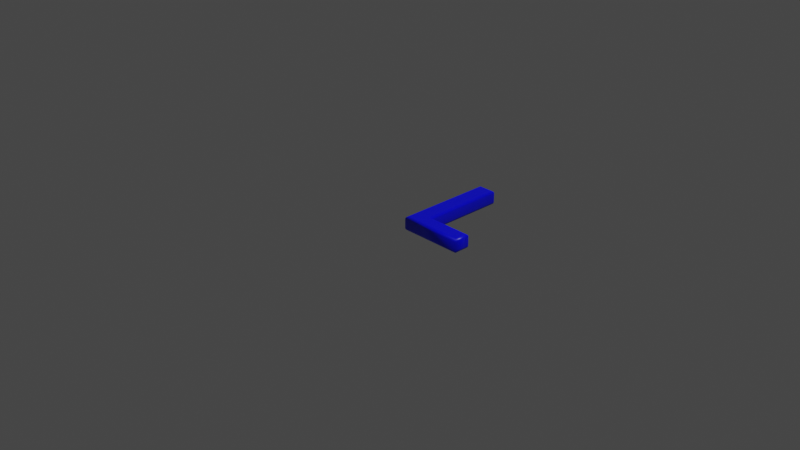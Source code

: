 # Source: 76.blend  (saved by Blender 2.83.19; exported with 4.5.12 LTS)
import bpy
from mathutils import Matrix  # noqa: F401  (used for matrix-valued properties, if any)

bpy.ops.wm.read_factory_settings(use_empty=True)
scene = bpy.context.scene
scene.name = 'Scene'

# ---- collections
col_collection = bpy.data.collections.new('Collection'); scene.collection.children.link(col_collection)

# ---- materials (node trees are filled in below, after node groups)
mat_material = bpy.data.materials.new('Material')
mat_material.alpha_threshold = 0.0
mat_material.use_transparent_shadow = False
mat_material.line_color = (0.0, 0.0, 0.0, 1.0)

# ---- material node trees
mat_material.use_nodes = True; mat_material.node_tree.nodes.clear()
_N = mat_material.node_tree.nodes; _L = mat_material.node_tree.links
n0 = _N.new('ShaderNodeOutputMaterial'); n0.name = 'Material Output'; n0.location = (300, 300)
n1 = _N.new('ShaderNodeBsdfPrincipled'); n1.name = 'Principled BSDF'; n1.location = (10, 300)
n1.distribution = 'GGX'
n1.subsurface_method = 'BURLEY'
n1.inputs[0].default_value = (0.0, 0.0, 1.0, 1.0)
n1.inputs[2].default_value = 0.4
n1.inputs[3].default_value = 1.45
n1.inputs[27].default_value = (0.0, 0.0, 0.0, 1.0)
n1.inputs[28].default_value = 1.0
_L.new(n1.outputs[0], n0.inputs[0])
n0.is_active_output = True

# ---- world
world_world = bpy.data.worlds.new('World'); scene.world = world_world
world_world.use_nodes = True; world_world.node_tree.nodes.clear()
_N = world_world.node_tree.nodes; _L = world_world.node_tree.links
n0 = _N.new('ShaderNodeOutputWorld'); n0.name = 'World Output'; n0.location = (300, 300)
n1 = _N.new('ShaderNodeBackground'); n1.name = 'Background'; n1.location = (10, 300)
n1.inputs[0].default_value = (0.05088, 0.05088, 0.05088, 1.0)
_L.new(n1.outputs[0], n0.inputs[0])
n0.is_active_output = True
world_world.color = (0.05088, 0.05088, 0.05088)
world_world.use_sun_shadow = False
world_world.sun_shadow_jitter_overblur = 0.0

# ---- cameras
cam_camera = bpy.data.cameras.new('Camera')
cam_camera.clip_end = 100.0
cam_camera.ortho_scale = 7.314

# ---- lights
light_light = bpy.data.lights.new('Light', 'POINT')
light_light.transmission_factor = 0.0
light_light.energy = 1000.0
light_light.shadow_soft_size = 0.1
light_light.shadow_maximum_resolution = 0.006
light_light.use_absolute_resolution = True

# ---- meshes
me_76 = bpy.data.meshes.new('76')
me_76.from_pydata([(0.1497, 1.311e-09, 0.08), (0.1497, 1.039, 0.08), (0.291, 1.039, 0.08), (0.291, 0.1183, 0.08), (0.7929, 0.1183, 0.08), (0.7929, 1.311e-09, 0.08), (0.1497, -3.577e-10, -0.08), (0.1497, 1.039, -0.08), (0.291, 1.039, -0.08), (0.291, 0.1183, -0.08), (0.7929, 0.1183, -0.08), (0.7929, -3.577e-10, -0.08), (0.1497, -3.577e-10, -0.08), (0.1382, -0.01148, -0.07772), (0.1285, -0.02121, -0.07121), (0.122, -0.02772, -0.06148), (0.1197, -0.03, -0.05), (0.1197, -0.03, 0.05), (0.122, -0.02772, 0.06148), (0.1285, -0.02121, 0.07121), (0.1382, -0.01148, 0.07772), (0.1497, 1.311e-09, 0.08), (0.1497, 1.039, -0.08), (0.1382, 1.051, -0.07772), (0.1285, 1.061, -0.07121), (0.122, 1.067, -0.06148), (0.1197, 1.069, -0.05), (0.1197, 1.069, 0.05), (0.122, 1.067, 0.06148), (0.1285, 1.061, 0.07121), (0.1382, 1.051, 0.07772), (0.1497, 1.039, 0.08), (0.291, 1.039, -0.08), (0.3025, 1.051, -0.07772), (0.3122, 1.061, -0.07121), (0.3187, 1.067, -0.06148), (0.321, 1.069, -0.05), (0.321, 1.069, 0.05), (0.3187, 1.067, 0.06148), (0.3122, 1.061, 0.07121), (0.3025, 1.051, 0.07772), (0.291, 1.039, 0.08), (0.291, 0.1183, -0.08), (0.3025, 0.1298, -0.07772), (0.3122, 0.1396, -0.07121), (0.3187, 0.1461, -0.06148), (0.321, 0.1483, -0.05), (0.321, 0.1483, 0.05), (0.3187, 0.1461, 0.06148), (0.3122, 0.1396, 0.07121), (0.3025, 0.1298, 0.07772), (0.291, 0.1183, 0.08), (0.7929, 0.1183, -0.08), (0.8044, 0.1298, -0.07772), (0.8141, 0.1396, -0.07121), (0.8206, 0.1461, -0.06148), (0.8229, 0.1483, -0.05), (0.8229, 0.1483, 0.05), (0.8206, 0.1461, 0.06148), (0.8141, 0.1396, 0.07121), (0.8044, 0.1298, 0.07772), (0.7929, 0.1183, 0.08), (0.7929, -3.577e-10, -0.08), (0.8044, -0.01148, -0.07772), (0.8141, -0.02121, -0.07121), (0.8206, -0.02772, -0.06148), (0.8229, -0.03, -0.05), (0.8229, -0.03, 0.05), (0.8206, -0.02772, 0.06148), (0.8141, -0.02121, 0.07121), (0.8044, -0.01148, 0.07772), (0.7929, 1.311e-09, 0.08)], [], [(0, 2, 1), (0, 3, 2), (0, 4, 3), (0, 5, 4), (8, 6, 7), (9, 6, 8), (10, 6, 9), (11, 6, 10), (13, 23, 22, 12), (14, 24, 23, 13), (15, 25, 24, 14), (16, 26, 25, 15), (17, 27, 26, 16), (18, 28, 27, 17), (19, 29, 28, 18), (20, 30, 29, 19), (21, 31, 30, 20), (23, 33, 32, 22), (24, 34, 33, 23), (25, 35, 34, 24), (26, 36, 35, 25), (27, 37, 36, 26), (28, 38, 37, 27), (29, 39, 38, 28), (30, 40, 39, 29), (31, 41, 40, 30), (33, 43, 42, 32), (34, 44, 43, 33), (35, 45, 44, 34), (36, 46, 45, 35), (37, 47, 46, 36), (38, 48, 47, 37), (39, 49, 48, 38), (40, 50, 49, 39), (41, 51, 50, 40), (43, 53, 52, 42), (44, 54, 53, 43), (45, 55, 54, 44), (46, 56, 55, 45), (47, 57, 56, 46), (48, 58, 57, 47), (49, 59, 58, 48), (50, 60, 59, 49), (51, 61, 60, 50), (53, 63, 62, 52), (54, 64, 63, 53), (55, 65, 64, 54), (56, 66, 65, 55), (57, 67, 66, 56), (58, 68, 67, 57), (59, 69, 68, 58), (60, 70, 69, 59), (61, 71, 70, 60), (63, 13, 12, 62), (64, 14, 13, 63), (65, 15, 14, 64), (66, 16, 15, 65), (67, 17, 16, 66), (68, 18, 17, 67), (69, 19, 18, 68), (70, 20, 19, 69), (71, 21, 20, 70)])
me_76.polygons.foreach_set('use_smooth', [0, 0, 0, 0, 0, 0, 0, 0, 1, 1, 1, 1, 1, 1, 1, 1, 1, 1, 1, 1, 1, 1, 1, 1, 1, 1, 1, 1, 1, 1, 1, 1, 1, 1, 1, 1, 1, 1, 1, 1, 1, 1, 1, 1, 1, 1, 1, 1, 1, 1, 1, 1, 1, 1, 1, 1, 1, 1, 1, 1, 1, 1])
_uv = me_76.uv_layers.new(name='UVMap')
_uv.uv.foreach_set('vector', [0.9026, 0.4999, 0.8347, 0.0001421, 0.9026, 0.0001421, 0.9026, 0.4999, 0.8347, 0.443, 0.8347, 0.0001421, 0.9026, 0.4999, 0.5934, 0.443, 0.8347, 0.443, 0.9026, 0.4999, 0.5934, 0.4999, 0.5934, 0.443, 0.8347, 0.9999, 0.9026, 0.5001, 0.9026, 0.9999, 0.8347, 0.557, 0.9026, 0.5001, 0.8347, 0.9999, 0.5934, 0.557, 0.9026, 0.5001, 0.8347, 0.557, 0.5934, 0.5001, 0.9026, 0.5001, 0.5934, 0.557, 0.5851, 0.2034, 0.1258, 0.01272, 0.1227, 0.0001421, 0.5931, 0.1979, 0.5773, 0.2091, 0.1284, 0.02427, 0.1258, 0.01272, 0.5851, 0.2034, 0.5696, 0.215, 0.1305, 0.03502, 0.1284, 0.02427, 0.5773, 0.2091, 0.5621, 0.2208, 0.1321, 0.04495, 0.1305, 0.03502, 0.5696, 0.215, 0.5171, 0.2499, 0.152, 0.09644, 0.1321, 0.04495, 0.5621, 0.2208, 0.5109, 0.2549, 0.1527, 0.1039, 0.152, 0.09644, 0.5171, 0.2499, 0.5048, 0.2595, 0.1532, 0.1112, 0.1527, 0.1039, 0.5109, 0.2549, 0.4991, 0.2638, 0.1537, 0.1182, 0.1532, 0.1112, 0.5048, 0.2595, 0.4938, 0.2676, 0.1541, 0.1251, 0.1537, 0.1182, 0.4991, 0.2638, 0.1258, 0.01272, 0.01063, 0.1135, 0.0001421, 0.108, 0.1227, 0.0001421, 0.1284, 0.02427, 0.0199, 0.1181, 0.01063, 0.1135, 0.1258, 0.01272, 0.1305, 0.03502, 0.02832, 0.1219, 0.0199, 0.1181, 0.1284, 0.02427, 0.1321, 0.04495, 0.03652, 0.1255, 0.02832, 0.1219, 0.1305, 0.03502, 0.152, 0.09644, 0.07244, 0.1543, 0.03652, 0.1255, 0.1321, 0.04495, 0.1527, 0.1039, 0.0787, 0.1567, 0.07244, 0.1543, 0.152, 0.09644, 0.1532, 0.1112, 0.08487, 0.1592, 0.0787, 0.1567, 0.1527, 0.1039, 0.1537, 0.1182, 0.09107, 0.1615, 0.08487, 0.1592, 0.1532, 0.1112, 0.1541, 0.1251, 0.09744, 0.1638, 0.09107, 0.1615, 0.1537, 0.1182, 0.01063, 0.1135, 0.08816, 0.6318, 0.07987, 0.6408, 0.0001421, 0.108, 0.0199, 0.1181, 0.09677, 0.6224, 0.08816, 0.6318, 0.01063, 0.1135, 0.02832, 0.1219, 0.1056, 0.6127, 0.09677, 0.6224, 0.0199, 0.1181, 0.03652, 0.1255, 0.1146, 0.6029, 0.1056, 0.6127, 0.02832, 0.1219, 0.07244, 0.1543, 0.1775, 0.4908, 0.1146, 0.6029, 0.03652, 0.1255, 0.0787, 0.1567, 0.1837, 0.4843, 0.1775, 0.4908, 0.07244, 0.1543, 0.08487, 0.1592, 0.1894, 0.4783, 0.1837, 0.4843, 0.0787, 0.1567, 0.09107, 0.1615, 0.1948, 0.4728, 0.1894, 0.4783, 0.08487, 0.1592, 0.09744, 0.1638, 0.1994, 0.4685, 0.1948, 0.4728, 0.09107, 0.1615, 0.08816, 0.6318, 0.4972, 0.6689, 0.5011, 0.6802, 0.07987, 0.6408, 0.09677, 0.6224, 0.4941, 0.6593, 0.4972, 0.6689, 0.08816, 0.6318, 0.1056, 0.6127, 0.4914, 0.651, 0.4941, 0.6593, 0.09677, 0.6224, 0.1146, 0.6029, 0.4893, 0.6435, 0.4914, 0.651, 0.1056, 0.6127, 0.1775, 0.4908, 0.4654, 0.5968, 0.4893, 0.6435, 0.1146, 0.6029, 0.1837, 0.4843, 0.4654, 0.5912, 0.4654, 0.5968, 0.1775, 0.4908, 0.1894, 0.4783, 0.4654, 0.5858, 0.4654, 0.5912, 0.1837, 0.4843, 0.1948, 0.4728, 0.4657, 0.5803, 0.4654, 0.5858, 0.1894, 0.4783, 0.1994, 0.4685, 0.4662, 0.5742, 0.4657, 0.5803, 0.1948, 0.4728, 0.4972, 0.6689, 0.585, 0.6003, 0.5931, 0.6058, 0.5011, 0.6802, 0.4941, 0.6593, 0.5775, 0.5957, 0.585, 0.6003, 0.4972, 0.6689, 0.4914, 0.651, 0.5703, 0.5918, 0.5775, 0.5957, 0.4941, 0.6593, 0.4893, 0.6435, 0.5635, 0.5884, 0.5703, 0.5918, 0.4914, 0.651, 0.4654, 0.5968, 0.5276, 0.5703, 0.5635, 0.5884, 0.4893, 0.6435, 0.4654, 0.5912, 0.5222, 0.5676, 0.5276, 0.5703, 0.4654, 0.5968, 0.4654, 0.5858, 0.517, 0.5648, 0.5222, 0.5676, 0.4654, 0.5912, 0.4657, 0.5803, 0.5122, 0.5621, 0.517, 0.5648, 0.4654, 0.5858, 0.4662, 0.5742, 0.5075, 0.5594, 0.5122, 0.5621, 0.4657, 0.5803, 0.585, 0.6003, 0.5851, 0.2034, 0.5931, 0.1979, 0.5931, 0.6058, 0.5775, 0.5957, 0.5773, 0.2091, 0.5851, 0.2034, 0.585, 0.6003, 0.5703, 0.5918, 0.5696, 0.215, 0.5773, 0.2091, 0.5775, 0.5957, 0.5635, 0.5884, 0.5621, 0.2208, 0.5696, 0.215, 0.5703, 0.5918, 0.5276, 0.5703, 0.5171, 0.2499, 0.5621, 0.2208, 0.5635, 0.5884, 0.5222, 0.5676, 0.5109, 0.2549, 0.5171, 0.2499, 0.5276, 0.5703, 0.517, 0.5648, 0.5048, 0.2595, 0.5109, 0.2549, 0.5222, 0.5676, 0.5122, 0.5621, 0.4991, 0.2638, 0.5048, 0.2595, 0.517, 0.5648, 0.5075, 0.5594, 0.4938, 0.2676, 0.4991, 0.2638, 0.5122, 0.5621])
me_76.materials.append(mat_material)
me_76.use_remesh_fix_poles = True
me_76.use_remesh_preserve_attributes = False
me_76.use_mirror_vertex_groups = False
me_76.update()

# ---- objects
ob_light = bpy.data.objects.new('Light', light_light)
ob_camera = bpy.data.objects.new('Camera', cam_camera)
ob_76 = bpy.data.objects.new('76', me_76)

# ---- transforms, parenting, visibility, modifiers, constraints
ob_light.location = (4.076, 1.005, 5.904)
ob_light.rotation_euler = (0.6503, 0.05522, 1.866)
ob_light.lock_rotations_4d = False
ob_light.empty_display_type = 'ARROWS'
ob_light.color = (0.0, 0.0, 0.0, 0.0)
ob_light.lineart.crease_threshold = 0.0
ob_camera.location = (7.359, -6.926, 4.958)
ob_camera.rotation_euler = (1.109, 0.0, 0.8149)
ob_camera.lock_rotations_4d = False
ob_camera.empty_display_type = 'ARROWS'
ob_camera.color = (0.0, 0.0, 0.0, 0.0)
ob_camera.display_type = 'WIRE'
ob_camera.lineart.crease_threshold = 0.0
ob_76.location = (0.0, 0.0, 0.0)
ob_76.lineart.crease_threshold = 0.0

# ---- collection membership
col_collection.objects.link(ob_light)
col_collection.objects.link(ob_camera)
col_collection.objects.link(ob_76)

# ---- scene / render settings (as saved in the file)
scene.camera = ob_camera
scene.frame_start = 1; scene.frame_end = 250; scene.frame_set(1)
scene.render.engine = 'BLENDER_EEVEE_NEXT'
scene.cycles.use_denoising = False
scene.cycles.samples = 128
scene.cycles.sampling_pattern = 'TABULATED_SOBOL'
scene.cycles.use_adaptive_sampling = False
scene.cycles.use_light_tree = False
scene.view_settings.view_transform = 'Filmic'
bpy.context.view_layer.update()
